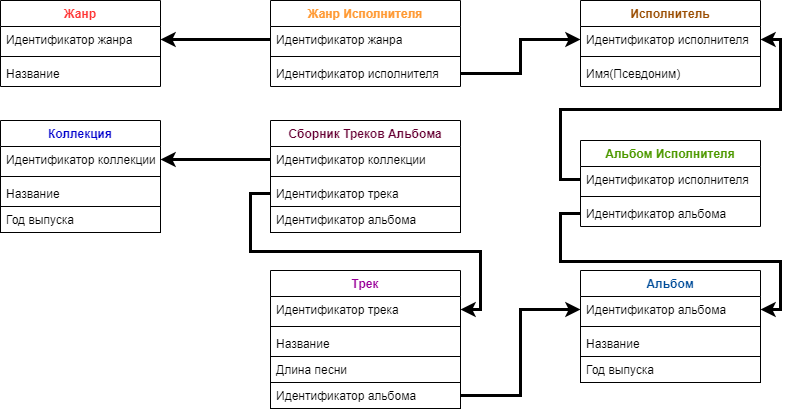

The diagram above was exported from draw.io. Its source (the exported page's mxGraphModel, read from the mxfile embedded in the PNG):
<mxGraphModel dx="1382" dy="787" grid="1" gridSize="10" guides="1" tooltips="1" connect="1" arrows="1" fold="1" page="1" pageScale="1" pageWidth="827" pageHeight="1169" math="0" shadow="0">
  <root>
    <mxCell id="0" />
    <mxCell id="1" parent="0" />
    <mxCell id="WnfFoUSjxL-bOkQfqslE-5" value="Жанр" style="swimlane;fontStyle=1;align=center;verticalAlign=top;childLayout=stackLayout;horizontal=1;startSize=26;horizontalStack=0;resizeParent=1;resizeParentMax=0;resizeLast=0;collapsible=1;marginBottom=0;fontColor=#FF3333;" parent="1" vertex="1">
      <mxGeometry width="160" height="86" as="geometry" />
    </mxCell>
    <mxCell id="WnfFoUSjxL-bOkQfqslE-6" value="Идентификатор жанра " style="text;strokeColor=none;fillColor=none;align=left;verticalAlign=top;spacingLeft=4;spacingRight=4;overflow=hidden;rotatable=0;points=[[0,0.5],[1,0.5]];portConstraint=eastwest;" parent="WnfFoUSjxL-bOkQfqslE-5" vertex="1">
      <mxGeometry y="26" width="160" height="26" as="geometry" />
    </mxCell>
    <mxCell id="WnfFoUSjxL-bOkQfqslE-7" value="" style="line;strokeWidth=1;fillColor=none;align=left;verticalAlign=middle;spacingTop=-1;spacingLeft=3;spacingRight=3;rotatable=0;labelPosition=right;points=[];portConstraint=eastwest;" parent="WnfFoUSjxL-bOkQfqslE-5" vertex="1">
      <mxGeometry y="52" width="160" height="8" as="geometry" />
    </mxCell>
    <mxCell id="WnfFoUSjxL-bOkQfqslE-8" value="Название" style="text;strokeColor=none;fillColor=none;align=left;verticalAlign=top;spacingLeft=4;spacingRight=4;overflow=hidden;rotatable=0;points=[[0,0.5],[1,0.5]];portConstraint=eastwest;" parent="WnfFoUSjxL-bOkQfqslE-5" vertex="1">
      <mxGeometry y="60" width="160" height="26" as="geometry" />
    </mxCell>
    <mxCell id="WnfFoUSjxL-bOkQfqslE-13" value="Исполнитель" style="swimlane;fontStyle=1;align=center;verticalAlign=top;childLayout=stackLayout;horizontal=1;startSize=26;horizontalStack=0;resizeParent=1;resizeParentMax=0;resizeLast=0;collapsible=1;marginBottom=0;fontColor=#994C00;" parent="1" vertex="1">
      <mxGeometry x="580" width="180" height="86" as="geometry" />
    </mxCell>
    <mxCell id="WnfFoUSjxL-bOkQfqslE-14" value="Идентификатор исполнителя" style="text;strokeColor=none;fillColor=none;align=left;verticalAlign=top;spacingLeft=4;spacingRight=4;overflow=hidden;rotatable=0;points=[[0,0.5],[1,0.5]];portConstraint=eastwest;" parent="WnfFoUSjxL-bOkQfqslE-13" vertex="1">
      <mxGeometry y="26" width="180" height="26" as="geometry" />
    </mxCell>
    <mxCell id="WnfFoUSjxL-bOkQfqslE-15" value="" style="line;strokeWidth=1;fillColor=none;align=left;verticalAlign=middle;spacingTop=-1;spacingLeft=3;spacingRight=3;rotatable=0;labelPosition=right;points=[];portConstraint=eastwest;" parent="WnfFoUSjxL-bOkQfqslE-13" vertex="1">
      <mxGeometry y="52" width="180" height="8" as="geometry" />
    </mxCell>
    <mxCell id="WnfFoUSjxL-bOkQfqslE-16" value="Имя(Псевдоним)" style="text;strokeColor=none;fillColor=none;align=left;verticalAlign=top;spacingLeft=4;spacingRight=4;overflow=hidden;rotatable=0;points=[[0,0.5],[1,0.5]];portConstraint=eastwest;" parent="WnfFoUSjxL-bOkQfqslE-13" vertex="1">
      <mxGeometry y="60" width="180" height="26" as="geometry" />
    </mxCell>
    <mxCell id="WnfFoUSjxL-bOkQfqslE-17" value="Альбом Исполнителя" style="swimlane;fontStyle=1;align=center;verticalAlign=top;childLayout=stackLayout;horizontal=1;startSize=26;horizontalStack=0;resizeParent=1;resizeParentMax=0;resizeLast=0;collapsible=1;marginBottom=0;fontColor=#4D9900;" parent="1" vertex="1">
      <mxGeometry x="580" y="140" width="180" height="86" as="geometry" />
    </mxCell>
    <mxCell id="WnfFoUSjxL-bOkQfqslE-18" value="Идентификатор исполнителя" style="text;strokeColor=none;fillColor=none;align=left;verticalAlign=top;spacingLeft=4;spacingRight=4;overflow=hidden;rotatable=0;points=[[0,0.5],[1,0.5]];portConstraint=eastwest;" parent="WnfFoUSjxL-bOkQfqslE-17" vertex="1">
      <mxGeometry y="26" width="180" height="26" as="geometry" />
    </mxCell>
    <mxCell id="WnfFoUSjxL-bOkQfqslE-19" value="" style="line;strokeWidth=1;fillColor=none;align=left;verticalAlign=middle;spacingTop=-1;spacingLeft=3;spacingRight=3;rotatable=0;labelPosition=right;points=[];portConstraint=eastwest;" parent="WnfFoUSjxL-bOkQfqslE-17" vertex="1">
      <mxGeometry y="52" width="180" height="8" as="geometry" />
    </mxCell>
    <mxCell id="WnfFoUSjxL-bOkQfqslE-20" value="Идентификатор альбома" style="text;strokeColor=none;fillColor=none;align=left;verticalAlign=top;spacingLeft=4;spacingRight=4;overflow=hidden;rotatable=0;points=[[0,0.5],[1,0.5]];portConstraint=eastwest;" parent="WnfFoUSjxL-bOkQfqslE-17" vertex="1">
      <mxGeometry y="60" width="180" height="26" as="geometry" />
    </mxCell>
    <mxCell id="WnfFoUSjxL-bOkQfqslE-21" value="Коллекция" style="swimlane;fontStyle=1;align=center;verticalAlign=top;childLayout=stackLayout;horizontal=1;startSize=26;horizontalStack=0;resizeParent=1;resizeParentMax=0;resizeLast=0;collapsible=1;marginBottom=0;fontColor=#0000CC;" parent="1" vertex="1">
      <mxGeometry y="120" width="160" height="112" as="geometry" />
    </mxCell>
    <mxCell id="WnfFoUSjxL-bOkQfqslE-22" value="Идентификатор коллекции" style="text;strokeColor=none;fillColor=none;align=left;verticalAlign=top;spacingLeft=4;spacingRight=4;overflow=hidden;rotatable=0;points=[[0,0.5],[1,0.5]];portConstraint=eastwest;" parent="WnfFoUSjxL-bOkQfqslE-21" vertex="1">
      <mxGeometry y="26" width="160" height="26" as="geometry" />
    </mxCell>
    <mxCell id="WnfFoUSjxL-bOkQfqslE-23" value="" style="line;strokeWidth=1;fillColor=none;align=left;verticalAlign=middle;spacingTop=-1;spacingLeft=3;spacingRight=3;rotatable=0;labelPosition=right;points=[];portConstraint=eastwest;" parent="WnfFoUSjxL-bOkQfqslE-21" vertex="1">
      <mxGeometry y="52" width="160" height="8" as="geometry" />
    </mxCell>
    <mxCell id="WnfFoUSjxL-bOkQfqslE-24" value="Название" style="text;strokeColor=none;fillColor=none;align=left;verticalAlign=top;spacingLeft=4;spacingRight=4;overflow=hidden;rotatable=0;points=[[0,0.5],[1,0.5]];portConstraint=eastwest;" parent="WnfFoUSjxL-bOkQfqslE-21" vertex="1">
      <mxGeometry y="60" width="160" height="26" as="geometry" />
    </mxCell>
    <mxCell id="WnfFoUSjxL-bOkQfqslE-55" value="Год выпуска" style="text;strokeColor=default;fillColor=none;align=left;verticalAlign=top;spacingLeft=4;spacingRight=4;overflow=hidden;rotatable=0;points=[[0,0.5],[1,0.5]];portConstraint=eastwest;" parent="WnfFoUSjxL-bOkQfqslE-21" vertex="1">
      <mxGeometry y="86" width="160" height="26" as="geometry" />
    </mxCell>
    <mxCell id="WnfFoUSjxL-bOkQfqslE-25" value="Трек" style="swimlane;fontStyle=1;align=center;verticalAlign=top;childLayout=stackLayout;horizontal=1;startSize=26;horizontalStack=0;resizeParent=1;resizeParentMax=0;resizeLast=0;collapsible=1;marginBottom=0;fontColor=#990099;" parent="1" vertex="1">
      <mxGeometry x="270" y="270" width="190" height="138" as="geometry" />
    </mxCell>
    <mxCell id="WnfFoUSjxL-bOkQfqslE-26" value="Идентификатор трека" style="text;strokeColor=none;fillColor=none;align=left;verticalAlign=top;spacingLeft=4;spacingRight=4;overflow=hidden;rotatable=0;points=[[0,0.5],[1,0.5]];portConstraint=eastwest;" parent="WnfFoUSjxL-bOkQfqslE-25" vertex="1">
      <mxGeometry y="26" width="190" height="26" as="geometry" />
    </mxCell>
    <mxCell id="WnfFoUSjxL-bOkQfqslE-27" value="" style="line;strokeWidth=1;fillColor=none;align=left;verticalAlign=middle;spacingTop=-1;spacingLeft=3;spacingRight=3;rotatable=0;labelPosition=right;points=[];portConstraint=eastwest;" parent="WnfFoUSjxL-bOkQfqslE-25" vertex="1">
      <mxGeometry y="52" width="190" height="8" as="geometry" />
    </mxCell>
    <mxCell id="WnfFoUSjxL-bOkQfqslE-28" value="Название" style="text;strokeColor=none;fillColor=none;align=left;verticalAlign=top;spacingLeft=4;spacingRight=4;overflow=hidden;rotatable=0;points=[[0,0.5],[1,0.5]];portConstraint=eastwest;" parent="WnfFoUSjxL-bOkQfqslE-25" vertex="1">
      <mxGeometry y="60" width="190" height="26" as="geometry" />
    </mxCell>
    <mxCell id="WnfFoUSjxL-bOkQfqslE-63" value="Длина песни" style="text;strokeColor=default;fillColor=none;align=left;verticalAlign=top;spacingLeft=4;spacingRight=4;overflow=hidden;rotatable=0;points=[[0,0.5],[1,0.5]];portConstraint=eastwest;" parent="WnfFoUSjxL-bOkQfqslE-25" vertex="1">
      <mxGeometry y="86" width="190" height="26" as="geometry" />
    </mxCell>
    <mxCell id="WnfFoUSjxL-bOkQfqslE-64" value="Идентификатор альбома" style="text;strokeColor=default;fillColor=none;align=left;verticalAlign=top;spacingLeft=4;spacingRight=4;overflow=hidden;rotatable=0;points=[[0,0.5],[1,0.5]];portConstraint=eastwest;" parent="WnfFoUSjxL-bOkQfqslE-25" vertex="1">
      <mxGeometry y="112" width="190" height="26" as="geometry" />
    </mxCell>
    <mxCell id="WnfFoUSjxL-bOkQfqslE-29" value="Cборник Треков Альбома" style="swimlane;fontStyle=1;align=center;verticalAlign=top;childLayout=stackLayout;horizontal=1;startSize=26;horizontalStack=0;resizeParent=1;resizeParentMax=0;resizeLast=0;collapsible=1;marginBottom=0;fontColor=#660033;" parent="1" vertex="1">
      <mxGeometry x="270" y="120" width="190" height="112" as="geometry" />
    </mxCell>
    <mxCell id="WnfFoUSjxL-bOkQfqslE-30" value="Идентификатор коллекции" style="text;strokeColor=none;fillColor=none;align=left;verticalAlign=top;spacingLeft=4;spacingRight=4;overflow=hidden;rotatable=0;points=[[0,0.5],[1,0.5]];portConstraint=eastwest;" parent="WnfFoUSjxL-bOkQfqslE-29" vertex="1">
      <mxGeometry y="26" width="190" height="26" as="geometry" />
    </mxCell>
    <mxCell id="WnfFoUSjxL-bOkQfqslE-31" value="" style="line;strokeWidth=1;fillColor=none;align=left;verticalAlign=middle;spacingTop=-1;spacingLeft=3;spacingRight=3;rotatable=0;labelPosition=right;points=[];portConstraint=eastwest;" parent="WnfFoUSjxL-bOkQfqslE-29" vertex="1">
      <mxGeometry y="52" width="190" height="8" as="geometry" />
    </mxCell>
    <mxCell id="WnfFoUSjxL-bOkQfqslE-32" value="Идентификатор трека" style="text;strokeColor=none;fillColor=none;align=left;verticalAlign=top;spacingLeft=4;spacingRight=4;overflow=hidden;rotatable=0;points=[[0,0.5],[1,0.5]];portConstraint=eastwest;" parent="WnfFoUSjxL-bOkQfqslE-29" vertex="1">
      <mxGeometry y="60" width="190" height="26" as="geometry" />
    </mxCell>
    <mxCell id="WnfFoUSjxL-bOkQfqslE-54" value="Идентификатор альбома" style="text;strokeColor=default;fillColor=none;align=left;verticalAlign=top;spacingLeft=4;spacingRight=4;overflow=hidden;rotatable=0;points=[[0,0.5],[1,0.5]];portConstraint=eastwest;" parent="WnfFoUSjxL-bOkQfqslE-29" vertex="1">
      <mxGeometry y="86" width="190" height="26" as="geometry" />
    </mxCell>
    <mxCell id="WnfFoUSjxL-bOkQfqslE-33" value="Альбом" style="swimlane;fontStyle=1;align=center;verticalAlign=top;childLayout=stackLayout;horizontal=1;startSize=26;horizontalStack=0;resizeParent=1;resizeParentMax=0;resizeLast=0;collapsible=1;marginBottom=0;perimeterSpacing=0;fontColor=#004C99;" parent="1" vertex="1">
      <mxGeometry x="580" y="270" width="180" height="112" as="geometry" />
    </mxCell>
    <mxCell id="WnfFoUSjxL-bOkQfqslE-34" value="Идентификатор альбома" style="text;strokeColor=none;fillColor=none;align=left;verticalAlign=top;spacingLeft=4;spacingRight=4;overflow=hidden;rotatable=0;points=[[0,0.5],[1,0.5]];portConstraint=eastwest;" parent="WnfFoUSjxL-bOkQfqslE-33" vertex="1">
      <mxGeometry y="26" width="180" height="26" as="geometry" />
    </mxCell>
    <mxCell id="WnfFoUSjxL-bOkQfqslE-35" value="" style="line;strokeWidth=1;fillColor=none;align=left;verticalAlign=middle;spacingTop=-1;spacingLeft=3;spacingRight=3;rotatable=0;labelPosition=right;points=[];portConstraint=eastwest;" parent="WnfFoUSjxL-bOkQfqslE-33" vertex="1">
      <mxGeometry y="52" width="180" height="8" as="geometry" />
    </mxCell>
    <mxCell id="WnfFoUSjxL-bOkQfqslE-36" value="Название" style="text;strokeColor=none;fillColor=none;align=left;verticalAlign=top;spacingLeft=4;spacingRight=4;overflow=hidden;rotatable=0;points=[[0,0.5],[1,0.5]];portConstraint=eastwest;" parent="WnfFoUSjxL-bOkQfqslE-33" vertex="1">
      <mxGeometry y="60" width="180" height="26" as="geometry" />
    </mxCell>
    <mxCell id="WnfFoUSjxL-bOkQfqslE-51" value="Год выпуска" style="text;strokeColor=default;fillColor=none;align=left;verticalAlign=top;spacingLeft=4;spacingRight=4;overflow=hidden;rotatable=0;points=[[0,0.5],[1,0.5]];portConstraint=eastwest;" parent="WnfFoUSjxL-bOkQfqslE-33" vertex="1">
      <mxGeometry y="86" width="180" height="26" as="geometry" />
    </mxCell>
    <mxCell id="WnfFoUSjxL-bOkQfqslE-43" value="Жанр Исполнителя" style="swimlane;fontStyle=1;align=center;verticalAlign=top;childLayout=stackLayout;horizontal=1;startSize=26;horizontalStack=0;resizeParent=1;resizeParentMax=0;resizeLast=0;collapsible=1;marginBottom=0;fontColor=#FF9933;" parent="1" vertex="1">
      <mxGeometry x="270" width="190" height="86" as="geometry" />
    </mxCell>
    <mxCell id="WnfFoUSjxL-bOkQfqslE-44" value="Идентификатор жанра" style="text;strokeColor=none;fillColor=none;align=left;verticalAlign=top;spacingLeft=4;spacingRight=4;overflow=hidden;rotatable=0;points=[[0,0.5],[1,0.5]];portConstraint=eastwest;" parent="WnfFoUSjxL-bOkQfqslE-43" vertex="1">
      <mxGeometry y="26" width="190" height="26" as="geometry" />
    </mxCell>
    <mxCell id="WnfFoUSjxL-bOkQfqslE-45" value="" style="line;strokeWidth=1;fillColor=none;align=left;verticalAlign=middle;spacingTop=-1;spacingLeft=3;spacingRight=3;rotatable=0;labelPosition=right;points=[];portConstraint=eastwest;" parent="WnfFoUSjxL-bOkQfqslE-43" vertex="1">
      <mxGeometry y="52" width="190" height="8" as="geometry" />
    </mxCell>
    <mxCell id="WnfFoUSjxL-bOkQfqslE-46" value="Идентификатор исполнителя" style="text;strokeColor=none;fillColor=none;align=left;verticalAlign=top;spacingLeft=4;spacingRight=4;overflow=hidden;rotatable=0;points=[[0,0.5],[1,0.5]];portConstraint=eastwest;" parent="WnfFoUSjxL-bOkQfqslE-43" vertex="1">
      <mxGeometry y="60" width="190" height="26" as="geometry" />
    </mxCell>
    <mxCell id="WnfFoUSjxL-bOkQfqslE-56" style="edgeStyle=orthogonalEdgeStyle;rounded=0;orthogonalLoop=1;jettySize=auto;html=1;entryX=1;entryY=0.5;entryDx=0;entryDy=0;strokeWidth=3;" parent="1" source="WnfFoUSjxL-bOkQfqslE-30" target="WnfFoUSjxL-bOkQfqslE-22" edge="1">
      <mxGeometry relative="1" as="geometry" />
    </mxCell>
    <mxCell id="WnfFoUSjxL-bOkQfqslE-57" style="edgeStyle=orthogonalEdgeStyle;rounded=0;orthogonalLoop=1;jettySize=auto;html=1;entryX=1;entryY=0.5;entryDx=0;entryDy=0;strokeWidth=3;" parent="1" source="WnfFoUSjxL-bOkQfqslE-44" target="WnfFoUSjxL-bOkQfqslE-6" edge="1">
      <mxGeometry relative="1" as="geometry" />
    </mxCell>
    <mxCell id="WnfFoUSjxL-bOkQfqslE-58" style="edgeStyle=orthogonalEdgeStyle;rounded=0;orthogonalLoop=1;jettySize=auto;html=1;entryX=0;entryY=0.5;entryDx=0;entryDy=0;strokeWidth=3;" parent="1" source="WnfFoUSjxL-bOkQfqslE-46" target="WnfFoUSjxL-bOkQfqslE-14" edge="1">
      <mxGeometry relative="1" as="geometry" />
    </mxCell>
    <mxCell id="WnfFoUSjxL-bOkQfqslE-59" style="edgeStyle=orthogonalEdgeStyle;rounded=0;orthogonalLoop=1;jettySize=auto;html=1;entryX=1;entryY=0.5;entryDx=0;entryDy=0;strokeWidth=3;" parent="1" source="WnfFoUSjxL-bOkQfqslE-18" target="WnfFoUSjxL-bOkQfqslE-14" edge="1">
      <mxGeometry relative="1" as="geometry" />
    </mxCell>
    <mxCell id="WnfFoUSjxL-bOkQfqslE-60" style="edgeStyle=orthogonalEdgeStyle;rounded=0;orthogonalLoop=1;jettySize=auto;html=1;entryX=1;entryY=0.5;entryDx=0;entryDy=0;strokeWidth=3;" parent="1" source="WnfFoUSjxL-bOkQfqslE-20" target="WnfFoUSjxL-bOkQfqslE-34" edge="1">
      <mxGeometry relative="1" as="geometry" />
    </mxCell>
    <mxCell id="WnfFoUSjxL-bOkQfqslE-62" style="edgeStyle=orthogonalEdgeStyle;rounded=0;orthogonalLoop=1;jettySize=auto;html=1;strokeWidth=3;" parent="1" source="WnfFoUSjxL-bOkQfqslE-32" target="WnfFoUSjxL-bOkQfqslE-26" edge="1">
      <mxGeometry relative="1" as="geometry" />
    </mxCell>
    <mxCell id="WnfFoUSjxL-bOkQfqslE-65" style="edgeStyle=orthogonalEdgeStyle;rounded=0;orthogonalLoop=1;jettySize=auto;html=1;entryX=0;entryY=0.5;entryDx=0;entryDy=0;strokeWidth=3;" parent="1" source="WnfFoUSjxL-bOkQfqslE-64" target="WnfFoUSjxL-bOkQfqslE-34" edge="1">
      <mxGeometry relative="1" as="geometry" />
    </mxCell>
  </root>
</mxGraphModel>